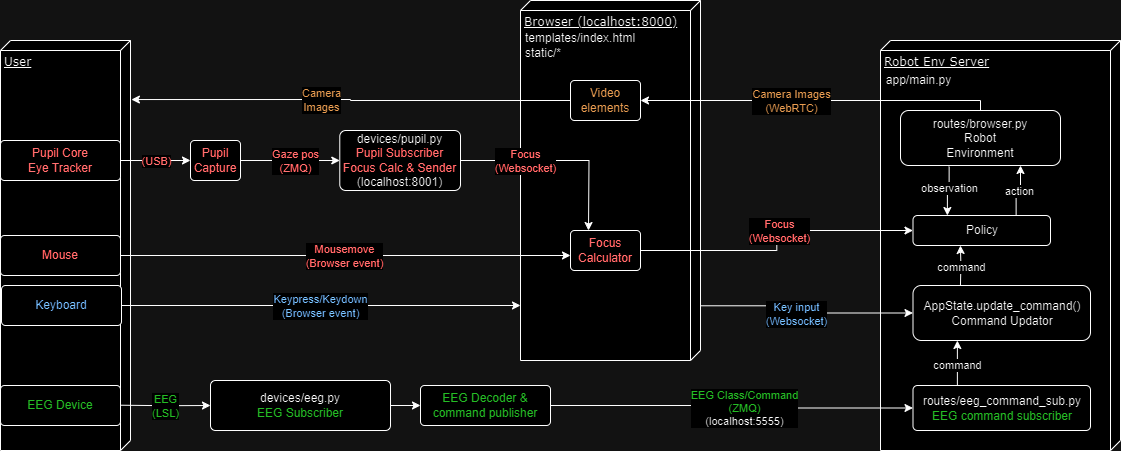

The diagram above was exported from draw.io. Its source (the exported page's mxGraphModel, read from the mxfile embedded in the PNG):
<mxGraphModel dx="1006" dy="742" grid="1" gridSize="10" guides="1" tooltips="1" connect="1" arrows="1" fold="1" page="1" pageScale="1" pageWidth="827" pageHeight="1169" math="0" shadow="0">
  <root>
    <mxCell id="0" />
    <mxCell id="1" parent="0" />
    <mxCell id="8cjBaVtC8G_Qfj5OyQPO-1" value="Robot Env Server" style="verticalAlign=top;align=left;spacingTop=8;spacingLeft=2;spacingRight=12;shape=cube;size=10;direction=south;fontStyle=4;html=1;rounded=0;shadow=0;comic=0;labelBackgroundColor=none;strokeWidth=1;fontFamily=Verdana;fontSize=12" parent="1" vertex="1">
      <mxGeometry x="1110" y="820" width="240" height="410" as="geometry" />
    </mxCell>
    <mxCell id="8cjBaVtC8G_Qfj5OyQPO-2" value="Browser (localhost:8000)&lt;br&gt;" style="verticalAlign=top;align=left;spacingTop=8;spacingLeft=2;spacingRight=12;shape=cube;size=10;direction=south;fontStyle=4;html=1;rounded=0;shadow=0;comic=0;labelBackgroundColor=none;strokeWidth=1;fontFamily=Verdana;fontSize=12" parent="1" vertex="1">
      <mxGeometry x="750" y="780" width="180" height="360" as="geometry" />
    </mxCell>
    <mxCell id="8cjBaVtC8G_Qfj5OyQPO-3" value="User" style="verticalAlign=top;align=left;spacingTop=8;spacingLeft=2;spacingRight=12;shape=cube;size=10;direction=south;fontStyle=4;html=1;rounded=0;shadow=0;comic=0;labelBackgroundColor=none;strokeWidth=1;fontFamily=Verdana;fontSize=12" parent="1" vertex="1">
      <mxGeometry x="230" y="820" width="130" height="410" as="geometry" />
    </mxCell>
    <mxCell id="8cjBaVtC8G_Qfj5OyQPO-4" value="Pupil &lt;br&gt;Capture" style="rounded=1;whiteSpace=wrap;html=1;arcSize=10;fontColor=#FF3333;" parent="1" vertex="1">
      <mxGeometry x="420" y="920" width="50" height="40" as="geometry" />
    </mxCell>
    <mxCell id="8cjBaVtC8G_Qfj5OyQPO-5" style="edgeStyle=orthogonalEdgeStyle;rounded=0;orthogonalLoop=1;jettySize=auto;html=1;exitX=1;exitY=0.5;exitDx=0;exitDy=0;entryX=0;entryY=0.5;entryDx=0;entryDy=0;fontColor=#FF3333;" parent="1" source="8cjBaVtC8G_Qfj5OyQPO-7" target="8cjBaVtC8G_Qfj5OyQPO-4" edge="1">
      <mxGeometry relative="1" as="geometry">
        <mxPoint x="350" y="905" as="sourcePoint" />
        <mxPoint x="410" y="805" as="targetPoint" />
      </mxGeometry>
    </mxCell>
    <mxCell id="8cjBaVtC8G_Qfj5OyQPO-6" value="(USB)" style="edgeLabel;html=1;align=center;verticalAlign=middle;resizable=0;points=[];fontColor=#FF3333;" parent="8cjBaVtC8G_Qfj5OyQPO-5" vertex="1" connectable="0">
      <mxGeometry x="-0.0095" relative="1" as="geometry">
        <mxPoint as="offset" />
      </mxGeometry>
    </mxCell>
    <mxCell id="8cjBaVtC8G_Qfj5OyQPO-7" value="Pupil Core&lt;br&gt;Eye Tracker" style="rounded=1;whiteSpace=wrap;html=1;arcSize=10;fontColor=#FF3333;" parent="1" vertex="1">
      <mxGeometry x="230" y="920" width="120" height="40" as="geometry" />
    </mxCell>
    <mxCell id="8cjBaVtC8G_Qfj5OyQPO-8" value="EEG Device" style="rounded=1;whiteSpace=wrap;html=1;arcSize=10;fontColor=#009900;" parent="1" vertex="1">
      <mxGeometry x="230" y="1165" width="120" height="40" as="geometry" />
    </mxCell>
    <mxCell id="8cjBaVtC8G_Qfj5OyQPO-9" value="Keyboard" style="rounded=1;whiteSpace=wrap;html=1;arcSize=10;fontColor=#004C99;" parent="1" vertex="1">
      <mxGeometry x="231" y="1065" width="120" height="40" as="geometry" />
    </mxCell>
    <mxCell id="8cjBaVtC8G_Qfj5OyQPO-10" value="Mouse" style="rounded=1;whiteSpace=wrap;html=1;arcSize=10;fontColor=#FF3333;" parent="1" vertex="1">
      <mxGeometry x="230" y="1015" width="120" height="40" as="geometry" />
    </mxCell>
    <mxCell id="8cjBaVtC8G_Qfj5OyQPO-11" value="" style="edgeStyle=orthogonalEdgeStyle;rounded=0;orthogonalLoop=1;jettySize=auto;html=1;exitX=1;exitY=0.5;exitDx=0;exitDy=0;entryX=0;entryY=0.5;entryDx=0;entryDy=0;" parent="1" source="8cjBaVtC8G_Qfj5OyQPO-13" target="8cjBaVtC8G_Qfj5OyQPO-47" edge="1">
      <mxGeometry relative="1" as="geometry">
        <mxPoint x="960" y="1185" as="targetPoint" />
      </mxGeometry>
    </mxCell>
    <mxCell id="8cjBaVtC8G_Qfj5OyQPO-12" value="EEG Class/Command&lt;br&gt;(ZMQ)&lt;br&gt;&lt;font color=&quot;#000000&quot;&gt;(localhost:5555)&lt;/font&gt;" style="edgeLabel;html=1;align=center;verticalAlign=middle;resizable=0;points=[];fontColor=#009900;" parent="8cjBaVtC8G_Qfj5OyQPO-11" vertex="1" connectable="0">
      <mxGeometry x="0.0718" relative="1" as="geometry">
        <mxPoint as="offset" />
      </mxGeometry>
    </mxCell>
    <mxCell id="8cjBaVtC8G_Qfj5OyQPO-13" value="EEG Decoder &amp;amp;&lt;br&gt;command publisher" style="rounded=1;whiteSpace=wrap;html=1;arcSize=10;fontColor=#009900;" parent="1" vertex="1">
      <mxGeometry x="650" y="1165" width="130" height="40" as="geometry" />
    </mxCell>
    <mxCell id="8cjBaVtC8G_Qfj5OyQPO-14" style="edgeStyle=orthogonalEdgeStyle;rounded=0;orthogonalLoop=1;jettySize=auto;html=1;exitX=1;exitY=0.5;exitDx=0;exitDy=0;" parent="1" source="8cjBaVtC8G_Qfj5OyQPO-9" edge="1">
      <mxGeometry relative="1" as="geometry">
        <mxPoint x="481" y="1025" as="sourcePoint" />
        <mxPoint x="750" y="1085" as="targetPoint" />
      </mxGeometry>
    </mxCell>
    <mxCell id="8cjBaVtC8G_Qfj5OyQPO-15" value="Keypress/Keydown&lt;br&gt;(Browser event)" style="edgeLabel;html=1;align=center;verticalAlign=middle;resizable=0;points=[];fontColor=#004C99;" parent="8cjBaVtC8G_Qfj5OyQPO-14" vertex="1" connectable="0">
      <mxGeometry x="-0.0095" relative="1" as="geometry">
        <mxPoint as="offset" />
      </mxGeometry>
    </mxCell>
    <mxCell id="8cjBaVtC8G_Qfj5OyQPO-16" style="edgeStyle=orthogonalEdgeStyle;rounded=0;orthogonalLoop=1;jettySize=auto;html=1;exitX=1;exitY=0.5;exitDx=0;exitDy=0;fontColor=#FF3333;" parent="1" source="8cjBaVtC8G_Qfj5OyQPO-10" edge="1">
      <mxGeometry relative="1" as="geometry">
        <mxPoint x="449" y="1003" as="sourcePoint" />
        <mxPoint x="800" y="1035" as="targetPoint" />
      </mxGeometry>
    </mxCell>
    <mxCell id="8cjBaVtC8G_Qfj5OyQPO-17" value="Mousemove&lt;br&gt;(Browser event)" style="edgeLabel;html=1;align=center;verticalAlign=middle;resizable=0;points=[];fontColor=#FF3333;" parent="8cjBaVtC8G_Qfj5OyQPO-16" vertex="1" connectable="0">
      <mxGeometry x="-0.0095" relative="1" as="geometry">
        <mxPoint as="offset" />
      </mxGeometry>
    </mxCell>
    <mxCell id="8cjBaVtC8G_Qfj5OyQPO-18" value="" style="edgeStyle=orthogonalEdgeStyle;rounded=0;orthogonalLoop=1;jettySize=auto;html=1;" parent="1" source="8cjBaVtC8G_Qfj5OyQPO-19" target="8cjBaVtC8G_Qfj5OyQPO-13" edge="1">
      <mxGeometry relative="1" as="geometry" />
    </mxCell>
    <mxCell id="8cjBaVtC8G_Qfj5OyQPO-19" value="&lt;font color=&quot;#000000&quot;&gt;devices/eeg.py&lt;br&gt;&lt;/font&gt;EEG Subscriber" style="rounded=1;whiteSpace=wrap;html=1;arcSize=10;fontColor=#009900;" parent="1" vertex="1">
      <mxGeometry x="440" y="1160" width="180" height="50" as="geometry" />
    </mxCell>
    <mxCell id="8cjBaVtC8G_Qfj5OyQPO-20" style="edgeStyle=orthogonalEdgeStyle;rounded=0;orthogonalLoop=1;jettySize=auto;html=1;exitX=1;exitY=0.5;exitDx=0;exitDy=0;entryX=0;entryY=0.5;entryDx=0;entryDy=0;" parent="1" target="8cjBaVtC8G_Qfj5OyQPO-19" edge="1">
      <mxGeometry relative="1" as="geometry">
        <mxPoint x="350" y="1184.71" as="sourcePoint" />
        <mxPoint x="420" y="1184.71" as="targetPoint" />
      </mxGeometry>
    </mxCell>
    <mxCell id="8cjBaVtC8G_Qfj5OyQPO-21" value="EEG&lt;br&gt;(LSL)" style="edgeLabel;html=1;align=center;verticalAlign=middle;resizable=0;points=[];fontColor=#009900;" parent="8cjBaVtC8G_Qfj5OyQPO-20" vertex="1" connectable="0">
      <mxGeometry x="-0.0095" relative="1" as="geometry">
        <mxPoint as="offset" />
      </mxGeometry>
    </mxCell>
    <mxCell id="8cjBaVtC8G_Qfj5OyQPO-22" value="&lt;font color=&quot;#000000&quot;&gt;devices/pupil.py&lt;/font&gt;&lt;br&gt;Pupil Subscriber&lt;br&gt;Focus Calc &amp;amp; Sender&lt;br&gt;&lt;font color=&quot;#000000&quot;&gt;(localhost:8001)&lt;/font&gt;" style="rounded=1;whiteSpace=wrap;html=1;arcSize=10;fontColor=#FF3333;" parent="1" vertex="1">
      <mxGeometry x="569.28" y="910" width="120.72" height="60" as="geometry" />
    </mxCell>
    <mxCell id="8cjBaVtC8G_Qfj5OyQPO-23" value="Policy" style="rounded=1;whiteSpace=wrap;html=1;" parent="1" vertex="1">
      <mxGeometry x="1142.5" y="995" width="137.5" height="30" as="geometry" />
    </mxCell>
    <mxCell id="8cjBaVtC8G_Qfj5OyQPO-24" style="edgeStyle=orthogonalEdgeStyle;rounded=0;orthogonalLoop=1;jettySize=auto;html=1;exitX=0.75;exitY=0;exitDx=0;exitDy=0;entryX=0.75;entryY=1;entryDx=0;entryDy=0;" parent="1" source="8cjBaVtC8G_Qfj5OyQPO-23" target="8cjBaVtC8G_Qfj5OyQPO-26" edge="1">
      <mxGeometry relative="1" as="geometry" />
    </mxCell>
    <mxCell id="8cjBaVtC8G_Qfj5OyQPO-25" value="action" style="edgeLabel;html=1;align=center;verticalAlign=middle;resizable=0;points=[];" parent="8cjBaVtC8G_Qfj5OyQPO-24" vertex="1" connectable="0">
      <mxGeometry x="0.0193" relative="1" as="geometry">
        <mxPoint as="offset" />
      </mxGeometry>
    </mxCell>
    <mxCell id="8cjBaVtC8G_Qfj5OyQPO-26" value="routes/browser.py&lt;br&gt;Robot&lt;br style=&quot;border-color: var(--border-color);&quot;&gt;Environment" style="rounded=1;whiteSpace=wrap;html=1;" parent="1" vertex="1">
      <mxGeometry x="1130" y="890" width="160" height="55" as="geometry" />
    </mxCell>
    <mxCell id="8cjBaVtC8G_Qfj5OyQPO-27" style="edgeStyle=orthogonalEdgeStyle;rounded=0;orthogonalLoop=1;jettySize=auto;html=1;exitX=0.304;exitY=1.021;exitDx=0;exitDy=0;entryX=0.25;entryY=0;entryDx=0;entryDy=0;exitPerimeter=0;" parent="1" source="8cjBaVtC8G_Qfj5OyQPO-26" target="8cjBaVtC8G_Qfj5OyQPO-23" edge="1">
      <mxGeometry relative="1" as="geometry" />
    </mxCell>
    <mxCell id="8cjBaVtC8G_Qfj5OyQPO-28" value="observation" style="edgeLabel;html=1;align=center;verticalAlign=middle;resizable=0;points=[];" parent="8cjBaVtC8G_Qfj5OyQPO-27" vertex="1" connectable="0">
      <mxGeometry x="0.2393" y="2" relative="1" as="geometry">
        <mxPoint y="-8" as="offset" />
      </mxGeometry>
    </mxCell>
    <mxCell id="8cjBaVtC8G_Qfj5OyQPO-29" style="edgeStyle=orthogonalEdgeStyle;rounded=0;orthogonalLoop=1;jettySize=auto;html=1;exitX=0.5;exitY=0;exitDx=0;exitDy=0;entryX=1;entryY=0.5;entryDx=0;entryDy=0;" parent="1" source="8cjBaVtC8G_Qfj5OyQPO-26" target="8cjBaVtC8G_Qfj5OyQPO-48" edge="1">
      <mxGeometry relative="1" as="geometry">
        <mxPoint x="1128.2999999999997" y="892.1" as="sourcePoint" />
        <mxPoint x="950" y="940" as="targetPoint" />
        <Array as="points">
          <mxPoint x="1210" y="880" />
        </Array>
      </mxGeometry>
    </mxCell>
    <mxCell id="8cjBaVtC8G_Qfj5OyQPO-30" value="Camera Images&lt;br&gt;(WebRTC)" style="edgeLabel;html=1;align=center;verticalAlign=middle;resizable=0;points=[];fontColor=#994C00;" parent="8cjBaVtC8G_Qfj5OyQPO-29" vertex="1" connectable="0">
      <mxGeometry x="-0.0465" y="-1" relative="1" as="geometry">
        <mxPoint x="-33" y="1" as="offset" />
      </mxGeometry>
    </mxCell>
    <mxCell id="8cjBaVtC8G_Qfj5OyQPO-31" style="edgeStyle=orthogonalEdgeStyle;rounded=0;orthogonalLoop=1;jettySize=auto;html=1;exitX=0.848;exitY=-0.002;exitDx=0;exitDy=0;exitPerimeter=0;entryX=0;entryY=0.5;entryDx=0;entryDy=0;" parent="1" source="8cjBaVtC8G_Qfj5OyQPO-2" target="8cjBaVtC8G_Qfj5OyQPO-36" edge="1">
      <mxGeometry relative="1" as="geometry">
        <mxPoint x="919.9999999999998" y="1020.3599999999999" as="sourcePoint" />
        <mxPoint x="1070" y="1020" as="targetPoint" />
      </mxGeometry>
    </mxCell>
    <mxCell id="8cjBaVtC8G_Qfj5OyQPO-32" value="Key input&lt;br&gt;(Websocket)" style="edgeLabel;html=1;align=center;verticalAlign=middle;resizable=0;points=[];fontColor=#004C99;" parent="8cjBaVtC8G_Qfj5OyQPO-31" vertex="1" connectable="0">
      <mxGeometry x="-0.0095" relative="1" as="geometry">
        <mxPoint x="-11" y="5" as="offset" />
      </mxGeometry>
    </mxCell>
    <mxCell id="8cjBaVtC8G_Qfj5OyQPO-33" style="edgeStyle=orthogonalEdgeStyle;rounded=0;orthogonalLoop=1;jettySize=auto;html=1;exitX=1;exitY=0.5;exitDx=0;exitDy=0;entryX=0;entryY=0.5;entryDx=0;entryDy=0;" parent="1" source="8cjBaVtC8G_Qfj5OyQPO-35" target="8cjBaVtC8G_Qfj5OyQPO-23" edge="1">
      <mxGeometry relative="1" as="geometry">
        <mxPoint x="1142.5" y="1030" as="targetPoint" />
      </mxGeometry>
    </mxCell>
    <mxCell id="8cjBaVtC8G_Qfj5OyQPO-34" value="Focus&lt;br&gt;(Websocket)" style="edgeLabel;html=1;align=center;verticalAlign=middle;resizable=0;points=[];fontColor=#FF3333;" parent="8cjBaVtC8G_Qfj5OyQPO-33" vertex="1" connectable="0">
      <mxGeometry x="-0.0289" y="-2" relative="1" as="geometry">
        <mxPoint y="-14" as="offset" />
      </mxGeometry>
    </mxCell>
    <mxCell id="8cjBaVtC8G_Qfj5OyQPO-35" value="Focus&lt;br&gt;Calculator" style="rounded=1;whiteSpace=wrap;html=1;arcSize=10;fontColor=#FF3333;" parent="1" vertex="1">
      <mxGeometry x="800" y="1010" width="70" height="40" as="geometry" />
    </mxCell>
    <mxCell id="8cjBaVtC8G_Qfj5OyQPO-36" value="AppState.update_command()&lt;br&gt;Command Updator" style="rounded=1;whiteSpace=wrap;html=1;" parent="1" vertex="1">
      <mxGeometry x="1142.5" y="1065" width="177.5" height="55" as="geometry" />
    </mxCell>
    <mxCell id="8cjBaVtC8G_Qfj5OyQPO-37" style="edgeStyle=orthogonalEdgeStyle;rounded=0;orthogonalLoop=1;jettySize=auto;html=1;exitX=0.25;exitY=0;exitDx=0;exitDy=0;entryX=0.25;entryY=1;entryDx=0;entryDy=0;" parent="1" edge="1">
      <mxGeometry relative="1" as="geometry">
        <mxPoint x="1189.94" y="1065" as="sourcePoint" />
        <mxPoint x="1189.94" y="1025" as="targetPoint" />
      </mxGeometry>
    </mxCell>
    <mxCell id="8cjBaVtC8G_Qfj5OyQPO-38" value="command" style="edgeLabel;html=1;align=center;verticalAlign=middle;resizable=0;points=[];" parent="8cjBaVtC8G_Qfj5OyQPO-37" vertex="1" connectable="0">
      <mxGeometry x="0.0193" relative="1" as="geometry">
        <mxPoint as="offset" />
      </mxGeometry>
    </mxCell>
    <mxCell id="8cjBaVtC8G_Qfj5OyQPO-39" style="edgeStyle=orthogonalEdgeStyle;rounded=0;orthogonalLoop=1;jettySize=auto;html=1;entryX=0.5;entryY=0;entryDx=0;entryDy=0;fontColor=#FF3333;labelBorderColor=default;exitX=1;exitY=0.5;exitDx=0;exitDy=0;" parent="1" source="8cjBaVtC8G_Qfj5OyQPO-22" edge="1">
      <mxGeometry relative="1" as="geometry">
        <mxPoint x="680" y="941" as="sourcePoint" />
        <mxPoint x="818" y="1010" as="targetPoint" />
      </mxGeometry>
    </mxCell>
    <mxCell id="8cjBaVtC8G_Qfj5OyQPO-40" value="Focus&lt;br&gt;(Websocket)" style="edgeLabel;html=1;align=center;verticalAlign=middle;resizable=0;points=[];fontColor=#FF3333;" parent="8cjBaVtC8G_Qfj5OyQPO-39" vertex="1" connectable="0">
      <mxGeometry x="-0.0095" relative="1" as="geometry">
        <mxPoint x="-34" as="offset" />
      </mxGeometry>
    </mxCell>
    <mxCell id="8cjBaVtC8G_Qfj5OyQPO-41" style="edgeStyle=orthogonalEdgeStyle;rounded=0;orthogonalLoop=1;jettySize=auto;html=1;exitX=0;exitY=0.5;exitDx=0;exitDy=0;entryX=0.144;entryY=-0.007;entryDx=0;entryDy=0;entryPerimeter=0;" parent="1" source="8cjBaVtC8G_Qfj5OyQPO-48" target="8cjBaVtC8G_Qfj5OyQPO-3" edge="1">
      <mxGeometry relative="1" as="geometry">
        <mxPoint x="749.9999999999999" y="879.9999999999997" as="sourcePoint" />
        <mxPoint x="437.37000000000006" y="880.68" as="targetPoint" />
      </mxGeometry>
    </mxCell>
    <mxCell id="8cjBaVtC8G_Qfj5OyQPO-42" value="Camera&lt;br&gt;Images" style="edgeLabel;html=1;align=center;verticalAlign=middle;resizable=0;points=[];fontColor=#994C00;" parent="8cjBaVtC8G_Qfj5OyQPO-41" vertex="1" connectable="0">
      <mxGeometry x="-0.0465" y="-1" relative="1" as="geometry">
        <mxPoint x="-40" as="offset" />
      </mxGeometry>
    </mxCell>
    <mxCell id="8cjBaVtC8G_Qfj5OyQPO-43" style="edgeStyle=orthogonalEdgeStyle;rounded=0;orthogonalLoop=1;jettySize=auto;html=1;entryX=0;entryY=0.5;entryDx=0;entryDy=0;exitX=1;exitY=0.5;exitDx=0;exitDy=0;fontColor=#FF3333;" parent="1" source="8cjBaVtC8G_Qfj5OyQPO-4" target="8cjBaVtC8G_Qfj5OyQPO-22" edge="1">
      <mxGeometry relative="1" as="geometry">
        <mxPoint x="450" y="940" as="sourcePoint" />
        <mxPoint x="540" y="940" as="targetPoint" />
      </mxGeometry>
    </mxCell>
    <mxCell id="8cjBaVtC8G_Qfj5OyQPO-44" value="Gaze pos&lt;br&gt;(ZMQ)" style="edgeLabel;html=1;align=center;verticalAlign=middle;resizable=0;points=[];fontColor=#FF3333;" parent="8cjBaVtC8G_Qfj5OyQPO-43" vertex="1" connectable="0">
      <mxGeometry x="-0.0095" relative="1" as="geometry">
        <mxPoint x="5" as="offset" />
      </mxGeometry>
    </mxCell>
    <mxCell id="8cjBaVtC8G_Qfj5OyQPO-45" style="edgeStyle=orthogonalEdgeStyle;rounded=0;orthogonalLoop=1;jettySize=auto;html=1;exitX=0.25;exitY=0;exitDx=0;exitDy=0;entryX=0.25;entryY=1;entryDx=0;entryDy=0;" parent="1" source="8cjBaVtC8G_Qfj5OyQPO-47" target="8cjBaVtC8G_Qfj5OyQPO-36" edge="1">
      <mxGeometry relative="1" as="geometry" />
    </mxCell>
    <mxCell id="8cjBaVtC8G_Qfj5OyQPO-46" value="command" style="edgeLabel;html=1;align=center;verticalAlign=middle;resizable=0;points=[];" parent="8cjBaVtC8G_Qfj5OyQPO-45" vertex="1" connectable="0">
      <mxGeometry x="-0.0751" relative="1" as="geometry">
        <mxPoint as="offset" />
      </mxGeometry>
    </mxCell>
    <mxCell id="8cjBaVtC8G_Qfj5OyQPO-47" value="&lt;font color=&quot;#000000&quot;&gt;routes/eeg_command_sub.py&lt;/font&gt;&lt;br&gt;EEG command subscriber" style="rounded=1;whiteSpace=wrap;html=1;arcSize=10;fontColor=#009900;" parent="1" vertex="1">
      <mxGeometry x="1142.5" y="1165" width="177.5" height="45" as="geometry" />
    </mxCell>
    <mxCell id="8cjBaVtC8G_Qfj5OyQPO-48" value="&lt;font color=&quot;#994c00&quot;&gt;Video&lt;br&gt;elements&lt;/font&gt;" style="rounded=1;whiteSpace=wrap;html=1;arcSize=10;fontColor=#FF3333;" parent="1" vertex="1">
      <mxGeometry x="800" y="860" width="70" height="40" as="geometry" />
    </mxCell>
    <mxCell id="8cjBaVtC8G_Qfj5OyQPO-49" value="templates/index.html&lt;br&gt;&lt;font face=&quot;Helvetica&quot;&gt;static/*&lt;/font&gt;" style="text;html=1;strokeColor=none;fillColor=none;align=left;verticalAlign=middle;whiteSpace=wrap;rounded=0;" parent="1" vertex="1">
      <mxGeometry x="753" y="810" width="120" height="30" as="geometry" />
    </mxCell>
    <mxCell id="8cjBaVtC8G_Qfj5OyQPO-50" value="app/main.py" style="text;html=1;strokeColor=none;fillColor=none;align=center;verticalAlign=middle;whiteSpace=wrap;rounded=0;" parent="1" vertex="1">
      <mxGeometry x="1115" y="851" width="67" height="17" as="geometry" />
    </mxCell>
  </root>
</mxGraphModel>